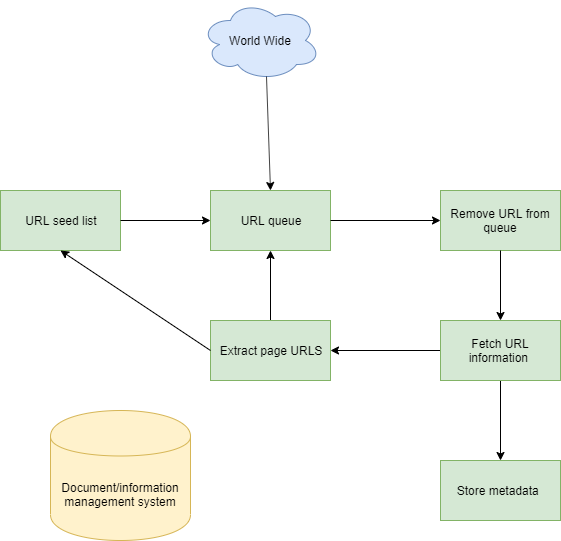

The diagram above was exported from draw.io. Its source (the exported page's mxGraphModel, read from the mxfile embedded in the PNG):
<mxGraphModel dx="1182" dy="764" grid="1" gridSize="10" guides="1" tooltips="1" connect="1" arrows="1" fold="1" page="1" pageScale="1" pageWidth="850" pageHeight="1100" math="0" shadow="0">
  <root>
    <mxCell id="0" />
    <mxCell id="1" parent="0" />
    <mxCell id="t8TEO2s2ZThz6QSjQKjy-1" value="World Wide" style="ellipse;shape=cloud;whiteSpace=wrap;html=1;fillColor=#dae8fc;strokeColor=#6c8ebf;" vertex="1" parent="1">
      <mxGeometry x="370" y="120" width="120" height="80" as="geometry" />
    </mxCell>
    <mxCell id="t8TEO2s2ZThz6QSjQKjy-2" value="URL queue" style="rounded=0;whiteSpace=wrap;html=1;fillColor=#d5e8d4;strokeColor=#82b366;" vertex="1" parent="1">
      <mxGeometry x="380" y="310" width="120" height="60" as="geometry" />
    </mxCell>
    <mxCell id="t8TEO2s2ZThz6QSjQKjy-3" value="" style="endArrow=classic;html=1;exitX=0.55;exitY=0.95;exitDx=0;exitDy=0;exitPerimeter=0;entryX=0.5;entryY=0;entryDx=0;entryDy=0;" edge="1" parent="1" source="t8TEO2s2ZThz6QSjQKjy-1" target="t8TEO2s2ZThz6QSjQKjy-2">
      <mxGeometry width="50" height="50" relative="1" as="geometry">
        <mxPoint x="440" y="260" as="sourcePoint" />
        <mxPoint x="490" y="210" as="targetPoint" />
      </mxGeometry>
    </mxCell>
    <mxCell id="t8TEO2s2ZThz6QSjQKjy-6" value="URL seed list" style="rounded=0;whiteSpace=wrap;html=1;fillColor=#d5e8d4;strokeColor=#82b366;" vertex="1" parent="1">
      <mxGeometry x="170" y="310" width="120" height="60" as="geometry" />
    </mxCell>
    <mxCell id="t8TEO2s2ZThz6QSjQKjy-10" value="&lt;span style=&quot;white-space: normal&quot;&gt;Document/information management system&lt;/span&gt;" style="shape=cylinder;whiteSpace=wrap;html=1;boundedLbl=1;backgroundOutline=1;fillColor=#fff2cc;strokeColor=#d6b656;" vertex="1" parent="1">
      <mxGeometry x="220" y="530" width="140" height="130" as="geometry" />
    </mxCell>
    <mxCell id="t8TEO2s2ZThz6QSjQKjy-11" value="Remove URL from queue" style="rounded=0;whiteSpace=wrap;html=1;fillColor=#d5e8d4;strokeColor=#82b366;" vertex="1" parent="1">
      <mxGeometry x="610" y="310" width="120" height="60" as="geometry" />
    </mxCell>
    <mxCell id="t8TEO2s2ZThz6QSjQKjy-12" value="" style="endArrow=classic;html=1;exitX=1;exitY=0.5;exitDx=0;exitDy=0;entryX=0;entryY=0.5;entryDx=0;entryDy=0;" edge="1" parent="1" source="t8TEO2s2ZThz6QSjQKjy-2" target="t8TEO2s2ZThz6QSjQKjy-11">
      <mxGeometry width="50" height="50" relative="1" as="geometry">
        <mxPoint x="430" y="440" as="sourcePoint" />
        <mxPoint x="480" y="390" as="targetPoint" />
      </mxGeometry>
    </mxCell>
    <mxCell id="t8TEO2s2ZThz6QSjQKjy-16" value="" style="edgeStyle=orthogonalEdgeStyle;rounded=0;orthogonalLoop=1;jettySize=auto;html=1;" edge="1" parent="1" source="t8TEO2s2ZThz6QSjQKjy-13" target="t8TEO2s2ZThz6QSjQKjy-15">
      <mxGeometry relative="1" as="geometry" />
    </mxCell>
    <mxCell id="t8TEO2s2ZThz6QSjQKjy-19" value="" style="edgeStyle=orthogonalEdgeStyle;rounded=0;orthogonalLoop=1;jettySize=auto;html=1;" edge="1" parent="1" source="t8TEO2s2ZThz6QSjQKjy-13" target="t8TEO2s2ZThz6QSjQKjy-18">
      <mxGeometry relative="1" as="geometry" />
    </mxCell>
    <mxCell id="t8TEO2s2ZThz6QSjQKjy-13" value="Fetch URL information&amp;nbsp;" style="rounded=0;whiteSpace=wrap;html=1;fillColor=#d5e8d4;strokeColor=#82b366;" vertex="1" parent="1">
      <mxGeometry x="610" y="440" width="120" height="60" as="geometry" />
    </mxCell>
    <mxCell id="t8TEO2s2ZThz6QSjQKjy-20" value="" style="edgeStyle=orthogonalEdgeStyle;rounded=0;orthogonalLoop=1;jettySize=auto;html=1;" edge="1" parent="1" source="t8TEO2s2ZThz6QSjQKjy-18" target="t8TEO2s2ZThz6QSjQKjy-2">
      <mxGeometry relative="1" as="geometry" />
    </mxCell>
    <mxCell id="t8TEO2s2ZThz6QSjQKjy-18" value="Extract page URLS" style="rounded=0;whiteSpace=wrap;html=1;fillColor=#d5e8d4;strokeColor=#82b366;" vertex="1" parent="1">
      <mxGeometry x="380" y="440" width="120" height="60" as="geometry" />
    </mxCell>
    <mxCell id="t8TEO2s2ZThz6QSjQKjy-15" value="Store metadata&amp;nbsp;&amp;nbsp;" style="rounded=0;whiteSpace=wrap;html=1;fillColor=#d5e8d4;strokeColor=#82b366;" vertex="1" parent="1">
      <mxGeometry x="610" y="580" width="120" height="60" as="geometry" />
    </mxCell>
    <mxCell id="t8TEO2s2ZThz6QSjQKjy-14" value="" style="endArrow=classic;html=1;exitX=0.5;exitY=1;exitDx=0;exitDy=0;entryX=0.5;entryY=0;entryDx=0;entryDy=0;" edge="1" parent="1" source="t8TEO2s2ZThz6QSjQKjy-11" target="t8TEO2s2ZThz6QSjQKjy-13">
      <mxGeometry width="50" height="50" relative="1" as="geometry">
        <mxPoint x="670" y="440" as="sourcePoint" />
        <mxPoint x="720" y="390" as="targetPoint" />
      </mxGeometry>
    </mxCell>
    <mxCell id="t8TEO2s2ZThz6QSjQKjy-21" value="" style="endArrow=classic;html=1;exitX=1;exitY=0.5;exitDx=0;exitDy=0;entryX=0;entryY=0.5;entryDx=0;entryDy=0;" edge="1" parent="1" source="t8TEO2s2ZThz6QSjQKjy-6" target="t8TEO2s2ZThz6QSjQKjy-2">
      <mxGeometry width="50" height="50" relative="1" as="geometry">
        <mxPoint x="330" y="360" as="sourcePoint" />
        <mxPoint x="380" y="310" as="targetPoint" />
      </mxGeometry>
    </mxCell>
    <mxCell id="t8TEO2s2ZThz6QSjQKjy-22" value="" style="endArrow=classic;html=1;exitX=0;exitY=0.5;exitDx=0;exitDy=0;entryX=0.5;entryY=1;entryDx=0;entryDy=0;" edge="1" parent="1" source="t8TEO2s2ZThz6QSjQKjy-18" target="t8TEO2s2ZThz6QSjQKjy-6">
      <mxGeometry width="50" height="50" relative="1" as="geometry">
        <mxPoint x="170" y="890" as="sourcePoint" />
        <mxPoint x="220" y="840" as="targetPoint" />
      </mxGeometry>
    </mxCell>
  </root>
</mxGraphModel>